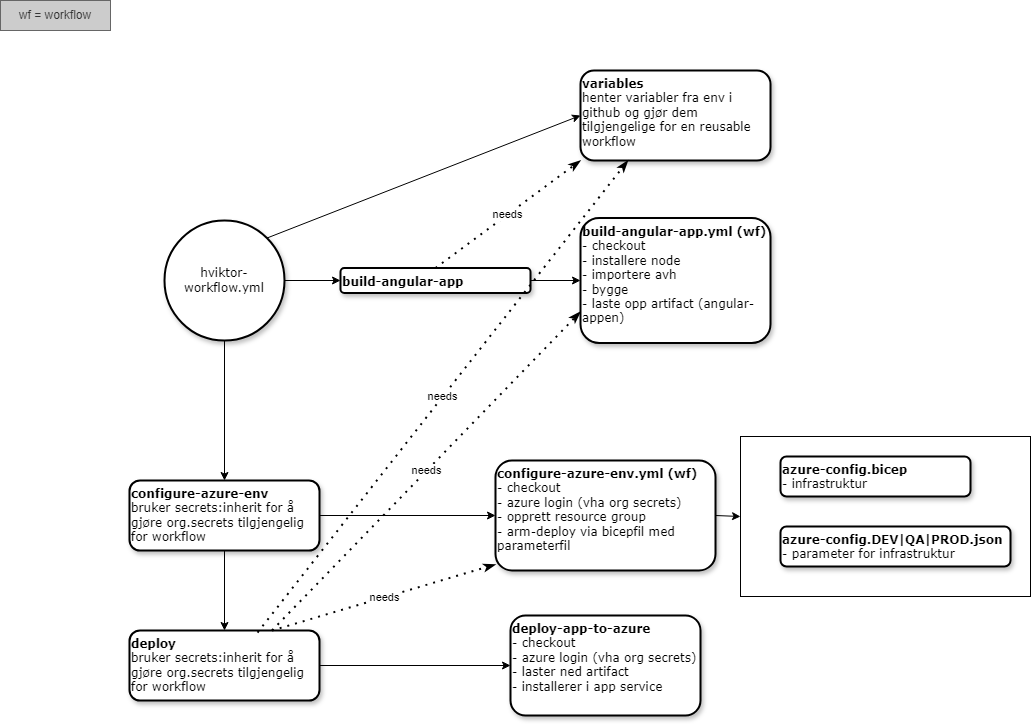

The diagram above was exported from draw.io. Its source (the exported page's mxGraphModel, read from the mxfile embedded in the PNG):
<mxGraphModel dx="1197" dy="1099" grid="1" gridSize="10" guides="1" tooltips="1" connect="1" arrows="1" fold="1" page="1" pageScale="1" pageWidth="1169" pageHeight="827" math="0" shadow="0">
  <root>
    <mxCell id="0" />
    <mxCell id="1" parent="0" />
    <mxCell id="1HnuLjOjH9JKelrKBIFV-7" value="" style="edgeStyle=orthogonalEdgeStyle;rounded=0;orthogonalLoop=1;jettySize=auto;html=1;entryX=0.5;entryY=0;entryDx=0;entryDy=0;" parent="1" source="hUdMwbExwL9a-Bdst6o--1" target="1HnuLjOjH9JKelrKBIFV-8" edge="1">
      <mxGeometry relative="1" as="geometry">
        <mxPoint x="314" y="510" as="targetPoint" />
      </mxGeometry>
    </mxCell>
    <mxCell id="hUdMwbExwL9a-Bdst6o--1" value="hviktor-workflow.yml" style="ellipse;whiteSpace=wrap;html=1;rounded=1;shadow=1;comic=0;labelBackgroundColor=none;strokeWidth=2;fontFamily=Verdana;fontSize=12;align=center;" parent="1" vertex="1">
      <mxGeometry x="254" y="280" width="120" height="120" as="geometry" />
    </mxCell>
    <mxCell id="hUdMwbExwL9a-Bdst6o--3" value="" style="endArrow=classic;html=1;rounded=0;exitX=1;exitY=0;exitDx=0;exitDy=0;entryX=0;entryY=0.5;entryDx=0;entryDy=0;" parent="1" source="hUdMwbExwL9a-Bdst6o--1" target="1HnuLjOjH9JKelrKBIFV-1" edge="1">
      <mxGeometry width="50" height="50" relative="1" as="geometry">
        <mxPoint x="540" y="320" as="sourcePoint" />
        <mxPoint x="590" y="270" as="targetPoint" />
      </mxGeometry>
    </mxCell>
    <mxCell id="1HnuLjOjH9JKelrKBIFV-1" value="&lt;div style=&quot;&quot;&gt;&lt;b style=&quot;background-color: initial;&quot;&gt;variables&lt;/b&gt;&lt;/div&gt;&lt;div&gt;henter variabler fra env i github og gjør dem tilgjengelige for en reusable workflow&lt;/div&gt;" style="rounded=1;whiteSpace=wrap;html=1;shadow=1;comic=0;labelBackgroundColor=none;strokeWidth=2;fontFamily=Verdana;fontSize=12;align=left;verticalAlign=top;" parent="1" vertex="1">
      <mxGeometry x="670" y="130" width="190" height="90" as="geometry" />
    </mxCell>
    <mxCell id="1HnuLjOjH9JKelrKBIFV-4" value="" style="edgeStyle=orthogonalEdgeStyle;rounded=0;orthogonalLoop=1;jettySize=auto;html=1;" parent="1" source="1HnuLjOjH9JKelrKBIFV-2" target="1HnuLjOjH9JKelrKBIFV-3" edge="1">
      <mxGeometry relative="1" as="geometry" />
    </mxCell>
    <mxCell id="1HnuLjOjH9JKelrKBIFV-2" value="&lt;div style=&quot;&quot;&gt;&lt;b&gt;build-angular-app&lt;/b&gt;&lt;/div&gt;" style="rounded=1;whiteSpace=wrap;html=1;shadow=1;comic=0;labelBackgroundColor=none;strokeWidth=2;fontFamily=Verdana;fontSize=12;align=left;verticalAlign=top;" parent="1" vertex="1">
      <mxGeometry x="430" y="327.5" width="190" height="25" as="geometry" />
    </mxCell>
    <mxCell id="1HnuLjOjH9JKelrKBIFV-3" value="&lt;div style=&quot;&quot;&gt;&lt;b&gt;build-angular-app.yml (wf)&lt;/b&gt;&lt;/div&gt;&lt;div style=&quot;&quot;&gt;- checkout&lt;/div&gt;&lt;div style=&quot;&quot;&gt;- installere node&lt;/div&gt;&lt;div style=&quot;&quot;&gt;- importere avh&lt;/div&gt;&lt;div style=&quot;&quot;&gt;- bygge&lt;/div&gt;&lt;div style=&quot;&quot;&gt;- laste opp artifact (angular-appen)&lt;/div&gt;" style="rounded=1;whiteSpace=wrap;html=1;shadow=1;comic=0;labelBackgroundColor=none;strokeWidth=2;fontFamily=Verdana;fontSize=12;align=left;verticalAlign=top;" parent="1" vertex="1">
      <mxGeometry x="670" y="277.5" width="190" height="125" as="geometry" />
    </mxCell>
    <mxCell id="1HnuLjOjH9JKelrKBIFV-5" value="" style="endArrow=classic;html=1;rounded=0;exitX=1;exitY=0.5;exitDx=0;exitDy=0;entryX=0;entryY=0.5;entryDx=0;entryDy=0;" parent="1" source="hUdMwbExwL9a-Bdst6o--1" target="1HnuLjOjH9JKelrKBIFV-2" edge="1">
      <mxGeometry width="50" height="50" relative="1" as="geometry">
        <mxPoint x="366" y="308" as="sourcePoint" />
        <mxPoint x="620" y="175" as="targetPoint" />
      </mxGeometry>
    </mxCell>
    <mxCell id="1HnuLjOjH9JKelrKBIFV-10" value="" style="edgeStyle=orthogonalEdgeStyle;rounded=0;orthogonalLoop=1;jettySize=auto;html=1;" parent="1" source="1HnuLjOjH9JKelrKBIFV-8" target="1HnuLjOjH9JKelrKBIFV-9" edge="1">
      <mxGeometry relative="1" as="geometry" />
    </mxCell>
    <mxCell id="1HnuLjOjH9JKelrKBIFV-30" value="" style="edgeStyle=orthogonalEdgeStyle;rounded=0;orthogonalLoop=1;jettySize=auto;html=1;" parent="1" source="1HnuLjOjH9JKelrKBIFV-8" target="1HnuLjOjH9JKelrKBIFV-29" edge="1">
      <mxGeometry relative="1" as="geometry" />
    </mxCell>
    <mxCell id="1HnuLjOjH9JKelrKBIFV-8" value="&lt;div style=&quot;&quot;&gt;&lt;b&gt;configure-azure-env&lt;/b&gt;&lt;/div&gt;&lt;div style=&quot;&quot;&gt;bruker secrets:inherit for å gjøre org.secrets tilgjengelig for workflow&lt;/div&gt;" style="rounded=1;whiteSpace=wrap;html=1;shadow=1;comic=0;labelBackgroundColor=none;strokeWidth=2;fontFamily=Verdana;fontSize=12;align=left;verticalAlign=top;" parent="1" vertex="1">
      <mxGeometry x="219" y="540" width="190" height="70" as="geometry" />
    </mxCell>
    <mxCell id="1HnuLjOjH9JKelrKBIFV-9" value="&lt;div style=&quot;&quot;&gt;&lt;b&gt;configure-azure-env.yml&lt;/b&gt;&lt;b style=&quot;background-color: initial;&quot;&gt;&amp;nbsp;(wf)&lt;/b&gt;&lt;/div&gt;&lt;div style=&quot;&quot;&gt;- checkout&lt;/div&gt;&lt;div style=&quot;&quot;&gt;- azure login (vha org secrets)&lt;/div&gt;&lt;div style=&quot;&quot;&gt;- opprett resource group&lt;/div&gt;&lt;div style=&quot;&quot;&gt;- arm-deploy via bicepfil med parameterfil&lt;/div&gt;" style="rounded=1;whiteSpace=wrap;html=1;shadow=1;comic=0;labelBackgroundColor=none;strokeWidth=2;fontFamily=Verdana;fontSize=12;align=left;verticalAlign=top;" parent="1" vertex="1">
      <mxGeometry x="585" y="520" width="220" height="110" as="geometry" />
    </mxCell>
    <mxCell id="1HnuLjOjH9JKelrKBIFV-11" value="wf = workflow" style="text;html=1;align=center;verticalAlign=middle;whiteSpace=wrap;rounded=0;labelBackgroundColor=none;fillColor=#CCCCCC;fontColor=#333333;strokeColor=#666666;" parent="1" vertex="1">
      <mxGeometry x="90" y="60" width="110" height="30" as="geometry" />
    </mxCell>
    <mxCell id="1HnuLjOjH9JKelrKBIFV-24" value="" style="group" parent="1" connectable="0" vertex="1">
      <mxGeometry x="830" y="496" width="290" height="160" as="geometry" />
    </mxCell>
    <mxCell id="1HnuLjOjH9JKelrKBIFV-18" value="" style="rounded=0;whiteSpace=wrap;html=1;" parent="1HnuLjOjH9JKelrKBIFV-24" vertex="1">
      <mxGeometry width="290" height="160" as="geometry" />
    </mxCell>
    <mxCell id="1HnuLjOjH9JKelrKBIFV-12" value="&lt;div style=&quot;&quot;&gt;&lt;b&gt;azure-config.bicep&lt;/b&gt;&lt;/div&gt;&lt;div style=&quot;&quot;&gt;- infrastruktur&lt;/div&gt;" style="rounded=1;whiteSpace=wrap;html=1;shadow=1;comic=0;labelBackgroundColor=none;strokeWidth=2;fontFamily=Verdana;fontSize=12;align=left;verticalAlign=top;" parent="1HnuLjOjH9JKelrKBIFV-24" vertex="1">
      <mxGeometry x="40" y="20" width="190" height="40" as="geometry" />
    </mxCell>
    <mxCell id="1HnuLjOjH9JKelrKBIFV-14" value="&lt;div style=&quot;&quot;&gt;&lt;b&gt;azure-config.DEV|QA|PROD&lt;/b&gt;&lt;b style=&quot;background-color: initial;&quot;&gt;.json&lt;/b&gt;&lt;/div&gt;&lt;div style=&quot;&quot;&gt;- parameter for infrastruktur&lt;/div&gt;" style="rounded=1;whiteSpace=wrap;html=1;shadow=1;comic=0;labelBackgroundColor=none;strokeWidth=2;fontFamily=Verdana;fontSize=12;align=left;verticalAlign=top;" parent="1HnuLjOjH9JKelrKBIFV-24" vertex="1">
      <mxGeometry x="40" y="90" width="230" height="40" as="geometry" />
    </mxCell>
    <mxCell id="1HnuLjOjH9JKelrKBIFV-25" value="" style="endArrow=classic;html=1;rounded=0;exitX=1;exitY=0.5;exitDx=0;exitDy=0;entryX=0;entryY=0.5;entryDx=0;entryDy=0;" parent="1" source="1HnuLjOjH9JKelrKBIFV-9" target="1HnuLjOjH9JKelrKBIFV-18" edge="1">
      <mxGeometry width="50" height="50" relative="1" as="geometry">
        <mxPoint x="540" y="750" as="sourcePoint" />
        <mxPoint x="590" y="700" as="targetPoint" />
      </mxGeometry>
    </mxCell>
    <mxCell id="1HnuLjOjH9JKelrKBIFV-32" value="" style="edgeStyle=orthogonalEdgeStyle;rounded=0;orthogonalLoop=1;jettySize=auto;html=1;" parent="1" source="1HnuLjOjH9JKelrKBIFV-29" target="1HnuLjOjH9JKelrKBIFV-31" edge="1">
      <mxGeometry relative="1" as="geometry" />
    </mxCell>
    <mxCell id="1HnuLjOjH9JKelrKBIFV-29" value="&lt;div style=&quot;&quot;&gt;&lt;b&gt;deploy&lt;/b&gt;&lt;/div&gt;&lt;div style=&quot;&quot;&gt;bruker secrets:inherit for å gjøre org.secrets tilgjengelig for workflow&lt;/div&gt;" style="rounded=1;whiteSpace=wrap;html=1;shadow=1;comic=0;labelBackgroundColor=none;strokeWidth=2;fontFamily=Verdana;fontSize=12;align=left;verticalAlign=top;" parent="1" vertex="1">
      <mxGeometry x="219" y="690" width="190" height="70" as="geometry" />
    </mxCell>
    <mxCell id="1HnuLjOjH9JKelrKBIFV-31" value="&lt;div style=&quot;&quot;&gt;&lt;b&gt;deploy-app-to-azure&lt;/b&gt;&lt;/div&gt;&lt;div style=&quot;&quot;&gt;&lt;div&gt;- checkout&lt;/div&gt;&lt;div&gt;- azure login (vha org secrets)&lt;/div&gt;&lt;div&gt;- laster ned artifact&lt;/div&gt;&lt;div&gt;- installerer i app service&lt;/div&gt;&lt;/div&gt;" style="rounded=1;whiteSpace=wrap;html=1;shadow=1;comic=0;labelBackgroundColor=none;strokeWidth=2;fontFamily=Verdana;fontSize=12;align=left;verticalAlign=top;" parent="1" vertex="1">
      <mxGeometry x="600" y="675" width="190" height="100" as="geometry" />
    </mxCell>
    <mxCell id="1HnuLjOjH9JKelrKBIFV-33" value="needs" style="endArrow=classicThin;dashed=1;html=1;dashPattern=1 3;strokeWidth=2;rounded=0;exitX=0.5;exitY=0;exitDx=0;exitDy=0;entryX=0;entryY=1;entryDx=0;entryDy=0;endFill=1;" parent="1" source="1HnuLjOjH9JKelrKBIFV-2" target="1HnuLjOjH9JKelrKBIFV-1" edge="1">
      <mxGeometry width="50" height="50" relative="1" as="geometry">
        <mxPoint x="580" y="280" as="sourcePoint" />
        <mxPoint x="630" y="230" as="targetPoint" />
      </mxGeometry>
    </mxCell>
    <mxCell id="1HnuLjOjH9JKelrKBIFV-34" value="needs" style="endArrow=classicThin;dashed=1;html=1;dashPattern=1 3;strokeWidth=2;rounded=0;exitX=0.75;exitY=0;exitDx=0;exitDy=0;entryX=0;entryY=0.945;entryDx=0;entryDy=0;entryPerimeter=0;endFill=1;" parent="1" source="1HnuLjOjH9JKelrKBIFV-29" target="1HnuLjOjH9JKelrKBIFV-9" edge="1">
      <mxGeometry width="50" height="50" relative="1" as="geometry">
        <mxPoint x="535" y="338" as="sourcePoint" />
        <mxPoint x="680" y="230" as="targetPoint" />
      </mxGeometry>
    </mxCell>
    <mxCell id="1HnuLjOjH9JKelrKBIFV-35" value="needs" style="endArrow=classicThin;dashed=1;html=1;dashPattern=1 3;strokeWidth=2;rounded=0;entryX=0;entryY=0.75;entryDx=0;entryDy=0;exitX=0.75;exitY=0;exitDx=0;exitDy=0;jumpStyle=none;endFill=1;" parent="1" source="1HnuLjOjH9JKelrKBIFV-29" target="1HnuLjOjH9JKelrKBIFV-3" edge="1">
      <mxGeometry width="50" height="50" relative="1" as="geometry">
        <mxPoint x="490" y="695" as="sourcePoint" />
        <mxPoint x="540" y="634" as="targetPoint" />
      </mxGeometry>
    </mxCell>
    <mxCell id="xgfiYPOrphSIOTSYsHzR-1" value="needs" style="endArrow=classicThin;dashed=1;html=1;dashPattern=1 3;strokeWidth=2;rounded=0;entryX=0.25;entryY=1;entryDx=0;entryDy=0;exitX=0.674;exitY=0.029;exitDx=0;exitDy=0;jumpStyle=none;endFill=1;exitPerimeter=0;" parent="1" source="1HnuLjOjH9JKelrKBIFV-29" target="1HnuLjOjH9JKelrKBIFV-1" edge="1">
      <mxGeometry width="50" height="50" relative="1" as="geometry">
        <mxPoint x="372" y="700" as="sourcePoint" />
        <mxPoint x="680" y="381" as="targetPoint" />
      </mxGeometry>
    </mxCell>
  </root>
</mxGraphModel>